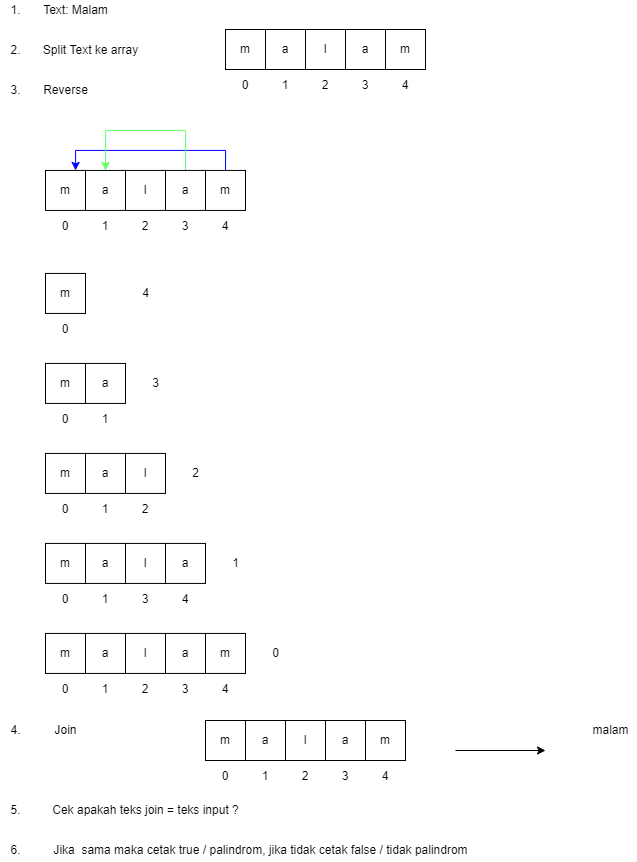

The diagram above was exported from draw.io. Its source (the exported page's mxGraphModel, read from the mxfile embedded in the PNG):
<mxGraphModel dx="1195" dy="1123" grid="1" gridSize="10" guides="1" tooltips="1" connect="1" arrows="1" fold="1" page="1" pageScale="1" pageWidth="827" pageHeight="1169" math="0" shadow="0">
  <root>
    <mxCell id="0" />
    <mxCell id="1" parent="0" />
    <mxCell id="Li9lCwFSAopUzVYIPZy7-19" style="edgeStyle=orthogonalEdgeStyle;rounded=0;orthogonalLoop=1;jettySize=auto;html=1;entryX=0.5;entryY=0;entryDx=0;entryDy=0;strokeColor=#0000FF;startArrow=classic;startFill=1;endArrow=none;endFill=0;" edge="1" parent="1" source="Li9lCwFSAopUzVYIPZy7-20" target="Li9lCwFSAopUzVYIPZy7-28">
      <mxGeometry relative="1" as="geometry">
        <Array as="points">
          <mxPoint x="80" y="159.93" />
          <mxPoint x="230" y="159.93" />
        </Array>
        <mxPoint x="430.24" y="177.37000000000006" as="targetPoint" />
      </mxGeometry>
    </mxCell>
    <mxCell id="Li9lCwFSAopUzVYIPZy7-20" value="m" style="whiteSpace=wrap;html=1;aspect=fixed;" vertex="1" parent="1">
      <mxGeometry x="50" y="179.93" width="40" height="40" as="geometry" />
    </mxCell>
    <mxCell id="Li9lCwFSAopUzVYIPZy7-21" style="edgeStyle=orthogonalEdgeStyle;rounded=0;orthogonalLoop=1;jettySize=auto;html=1;entryX=0.5;entryY=0;entryDx=0;entryDy=0;strokeColor=#66FF66;startArrow=classic;startFill=1;endArrow=none;endFill=0;" edge="1" parent="1" source="Li9lCwFSAopUzVYIPZy7-22" target="Li9lCwFSAopUzVYIPZy7-26">
      <mxGeometry relative="1" as="geometry">
        <Array as="points">
          <mxPoint x="110" y="139.93" />
          <mxPoint x="190" y="139.93" />
        </Array>
        <mxPoint x="390" y="179.93" as="targetPoint" />
      </mxGeometry>
    </mxCell>
    <mxCell id="Li9lCwFSAopUzVYIPZy7-22" value="a" style="whiteSpace=wrap;html=1;aspect=fixed;" vertex="1" parent="1">
      <mxGeometry x="90" y="179.93" width="40" height="40" as="geometry" />
    </mxCell>
    <mxCell id="Li9lCwFSAopUzVYIPZy7-24" value="l" style="whiteSpace=wrap;html=1;aspect=fixed;" vertex="1" parent="1">
      <mxGeometry x="130" y="179.93" width="40" height="40" as="geometry" />
    </mxCell>
    <mxCell id="Li9lCwFSAopUzVYIPZy7-26" value="a" style="whiteSpace=wrap;html=1;aspect=fixed;" vertex="1" parent="1">
      <mxGeometry x="170" y="179.93" width="40" height="40" as="geometry" />
    </mxCell>
    <mxCell id="Li9lCwFSAopUzVYIPZy7-28" value="m" style="whiteSpace=wrap;html=1;aspect=fixed;" vertex="1" parent="1">
      <mxGeometry x="210" y="179.93" width="40" height="40" as="geometry" />
    </mxCell>
    <mxCell id="Li9lCwFSAopUzVYIPZy7-33" value="0" style="text;html=1;strokeColor=none;fillColor=none;align=center;verticalAlign=middle;whiteSpace=wrap;rounded=0;" vertex="1" parent="1">
      <mxGeometry x="50" y="220.93" width="40" height="30" as="geometry" />
    </mxCell>
    <mxCell id="Li9lCwFSAopUzVYIPZy7-34" value="1" style="text;html=1;strokeColor=none;fillColor=none;align=center;verticalAlign=middle;whiteSpace=wrap;rounded=0;" vertex="1" parent="1">
      <mxGeometry x="90" y="220.93" width="40" height="30" as="geometry" />
    </mxCell>
    <mxCell id="Li9lCwFSAopUzVYIPZy7-35" value="2" style="text;html=1;strokeColor=none;fillColor=none;align=center;verticalAlign=middle;whiteSpace=wrap;rounded=0;" vertex="1" parent="1">
      <mxGeometry x="130" y="220.93" width="40" height="30" as="geometry" />
    </mxCell>
    <mxCell id="Li9lCwFSAopUzVYIPZy7-36" value="3" style="text;html=1;strokeColor=none;fillColor=none;align=center;verticalAlign=middle;whiteSpace=wrap;rounded=0;" vertex="1" parent="1">
      <mxGeometry x="170" y="220.93" width="40" height="30" as="geometry" />
    </mxCell>
    <mxCell id="Li9lCwFSAopUzVYIPZy7-37" value="4" style="text;html=1;strokeColor=none;fillColor=none;align=center;verticalAlign=middle;whiteSpace=wrap;rounded=0;" vertex="1" parent="1">
      <mxGeometry x="210" y="220.93" width="40" height="30" as="geometry" />
    </mxCell>
    <mxCell id="Li9lCwFSAopUzVYIPZy7-42" value="m" style="whiteSpace=wrap;html=1;aspect=fixed;" vertex="1" parent="1">
      <mxGeometry x="50" y="282.93" width="40" height="40" as="geometry" />
    </mxCell>
    <mxCell id="Li9lCwFSAopUzVYIPZy7-43" value="0" style="text;html=1;strokeColor=none;fillColor=none;align=center;verticalAlign=middle;whiteSpace=wrap;rounded=0;" vertex="1" parent="1">
      <mxGeometry x="50" y="323.93" width="40" height="30" as="geometry" />
    </mxCell>
    <mxCell id="Li9lCwFSAopUzVYIPZy7-44" value="m" style="whiteSpace=wrap;html=1;aspect=fixed;" vertex="1" parent="1">
      <mxGeometry x="50" y="372.93" width="40" height="40" as="geometry" />
    </mxCell>
    <mxCell id="Li9lCwFSAopUzVYIPZy7-45" value="0" style="text;html=1;strokeColor=none;fillColor=none;align=center;verticalAlign=middle;whiteSpace=wrap;rounded=0;" vertex="1" parent="1">
      <mxGeometry x="50" y="413.93" width="40" height="30" as="geometry" />
    </mxCell>
    <mxCell id="Li9lCwFSAopUzVYIPZy7-46" value="a" style="whiteSpace=wrap;html=1;aspect=fixed;" vertex="1" parent="1">
      <mxGeometry x="90" y="372.93" width="40" height="40" as="geometry" />
    </mxCell>
    <mxCell id="Li9lCwFSAopUzVYIPZy7-47" value="1" style="text;html=1;strokeColor=none;fillColor=none;align=center;verticalAlign=middle;whiteSpace=wrap;rounded=0;" vertex="1" parent="1">
      <mxGeometry x="90" y="413.93" width="40" height="30" as="geometry" />
    </mxCell>
    <mxCell id="Li9lCwFSAopUzVYIPZy7-48" value="m" style="whiteSpace=wrap;html=1;aspect=fixed;" vertex="1" parent="1">
      <mxGeometry x="50" y="462.93" width="40" height="40" as="geometry" />
    </mxCell>
    <mxCell id="Li9lCwFSAopUzVYIPZy7-49" value="0" style="text;html=1;strokeColor=none;fillColor=none;align=center;verticalAlign=middle;whiteSpace=wrap;rounded=0;" vertex="1" parent="1">
      <mxGeometry x="50" y="503.93" width="40" height="30" as="geometry" />
    </mxCell>
    <mxCell id="Li9lCwFSAopUzVYIPZy7-50" value="a" style="whiteSpace=wrap;html=1;aspect=fixed;" vertex="1" parent="1">
      <mxGeometry x="90" y="462.93" width="40" height="40" as="geometry" />
    </mxCell>
    <mxCell id="Li9lCwFSAopUzVYIPZy7-51" value="1" style="text;html=1;strokeColor=none;fillColor=none;align=center;verticalAlign=middle;whiteSpace=wrap;rounded=0;" vertex="1" parent="1">
      <mxGeometry x="90" y="503.93" width="40" height="30" as="geometry" />
    </mxCell>
    <mxCell id="Li9lCwFSAopUzVYIPZy7-52" value="l" style="whiteSpace=wrap;html=1;aspect=fixed;" vertex="1" parent="1">
      <mxGeometry x="130" y="462.93" width="40" height="40" as="geometry" />
    </mxCell>
    <mxCell id="Li9lCwFSAopUzVYIPZy7-53" value="2" style="text;html=1;strokeColor=none;fillColor=none;align=center;verticalAlign=middle;whiteSpace=wrap;rounded=0;" vertex="1" parent="1">
      <mxGeometry x="130" y="503.93" width="40" height="30" as="geometry" />
    </mxCell>
    <mxCell id="Li9lCwFSAopUzVYIPZy7-54" value="m" style="whiteSpace=wrap;html=1;aspect=fixed;" vertex="1" parent="1">
      <mxGeometry x="50" y="552.93" width="40" height="40" as="geometry" />
    </mxCell>
    <mxCell id="Li9lCwFSAopUzVYIPZy7-55" value="0" style="text;html=1;strokeColor=none;fillColor=none;align=center;verticalAlign=middle;whiteSpace=wrap;rounded=0;" vertex="1" parent="1">
      <mxGeometry x="50" y="593.93" width="40" height="30" as="geometry" />
    </mxCell>
    <mxCell id="Li9lCwFSAopUzVYIPZy7-56" value="a" style="whiteSpace=wrap;html=1;aspect=fixed;" vertex="1" parent="1">
      <mxGeometry x="90" y="552.93" width="40" height="40" as="geometry" />
    </mxCell>
    <mxCell id="Li9lCwFSAopUzVYIPZy7-57" value="1" style="text;html=1;strokeColor=none;fillColor=none;align=center;verticalAlign=middle;whiteSpace=wrap;rounded=0;" vertex="1" parent="1">
      <mxGeometry x="90" y="593.93" width="40" height="30" as="geometry" />
    </mxCell>
    <mxCell id="Li9lCwFSAopUzVYIPZy7-58" value="l" style="whiteSpace=wrap;html=1;aspect=fixed;" vertex="1" parent="1">
      <mxGeometry x="130" y="552.93" width="40" height="40" as="geometry" />
    </mxCell>
    <mxCell id="Li9lCwFSAopUzVYIPZy7-59" value="3" style="text;html=1;strokeColor=none;fillColor=none;align=center;verticalAlign=middle;whiteSpace=wrap;rounded=0;" vertex="1" parent="1">
      <mxGeometry x="130" y="593.93" width="40" height="30" as="geometry" />
    </mxCell>
    <mxCell id="Li9lCwFSAopUzVYIPZy7-60" value="a" style="whiteSpace=wrap;html=1;aspect=fixed;" vertex="1" parent="1">
      <mxGeometry x="170" y="552.93" width="40" height="40" as="geometry" />
    </mxCell>
    <mxCell id="Li9lCwFSAopUzVYIPZy7-61" value="4" style="text;html=1;strokeColor=none;fillColor=none;align=center;verticalAlign=middle;whiteSpace=wrap;rounded=0;" vertex="1" parent="1">
      <mxGeometry x="170" y="593.93" width="40" height="30" as="geometry" />
    </mxCell>
    <mxCell id="Li9lCwFSAopUzVYIPZy7-62" value="m" style="whiteSpace=wrap;html=1;aspect=fixed;" vertex="1" parent="1">
      <mxGeometry x="50" y="642.93" width="40" height="40" as="geometry" />
    </mxCell>
    <mxCell id="Li9lCwFSAopUzVYIPZy7-63" value="0" style="text;html=1;strokeColor=none;fillColor=none;align=center;verticalAlign=middle;whiteSpace=wrap;rounded=0;" vertex="1" parent="1">
      <mxGeometry x="50" y="683.93" width="40" height="30" as="geometry" />
    </mxCell>
    <mxCell id="Li9lCwFSAopUzVYIPZy7-64" value="a" style="whiteSpace=wrap;html=1;aspect=fixed;" vertex="1" parent="1">
      <mxGeometry x="90" y="642.93" width="40" height="40" as="geometry" />
    </mxCell>
    <mxCell id="Li9lCwFSAopUzVYIPZy7-65" value="1" style="text;html=1;strokeColor=none;fillColor=none;align=center;verticalAlign=middle;whiteSpace=wrap;rounded=0;" vertex="1" parent="1">
      <mxGeometry x="90" y="683.93" width="40" height="30" as="geometry" />
    </mxCell>
    <mxCell id="Li9lCwFSAopUzVYIPZy7-66" value="l" style="whiteSpace=wrap;html=1;aspect=fixed;" vertex="1" parent="1">
      <mxGeometry x="130" y="642.93" width="40" height="40" as="geometry" />
    </mxCell>
    <mxCell id="Li9lCwFSAopUzVYIPZy7-67" value="2" style="text;html=1;strokeColor=none;fillColor=none;align=center;verticalAlign=middle;whiteSpace=wrap;rounded=0;" vertex="1" parent="1">
      <mxGeometry x="130" y="683.93" width="40" height="30" as="geometry" />
    </mxCell>
    <mxCell id="Li9lCwFSAopUzVYIPZy7-68" value="a" style="whiteSpace=wrap;html=1;aspect=fixed;" vertex="1" parent="1">
      <mxGeometry x="170" y="642.93" width="40" height="40" as="geometry" />
    </mxCell>
    <mxCell id="Li9lCwFSAopUzVYIPZy7-69" value="3" style="text;html=1;strokeColor=none;fillColor=none;align=center;verticalAlign=middle;whiteSpace=wrap;rounded=0;" vertex="1" parent="1">
      <mxGeometry x="170" y="683.93" width="40" height="30" as="geometry" />
    </mxCell>
    <mxCell id="Li9lCwFSAopUzVYIPZy7-70" value="m" style="whiteSpace=wrap;html=1;aspect=fixed;" vertex="1" parent="1">
      <mxGeometry x="210" y="642.93" width="40" height="40" as="geometry" />
    </mxCell>
    <mxCell id="Li9lCwFSAopUzVYIPZy7-71" value="4" style="text;html=1;strokeColor=none;fillColor=none;align=center;verticalAlign=middle;whiteSpace=wrap;rounded=0;" vertex="1" parent="1">
      <mxGeometry x="210" y="683.93" width="40" height="30" as="geometry" />
    </mxCell>
    <mxCell id="Li9lCwFSAopUzVYIPZy7-116" value="4" style="text;html=1;align=center;verticalAlign=middle;resizable=0;points=[];autosize=1;strokeColor=none;fillColor=none;" vertex="1" parent="1">
      <mxGeometry x="140" y="292.93" width="20" height="20" as="geometry" />
    </mxCell>
    <mxCell id="Li9lCwFSAopUzVYIPZy7-117" value="3" style="text;html=1;align=center;verticalAlign=middle;resizable=0;points=[];autosize=1;strokeColor=none;fillColor=none;" vertex="1" parent="1">
      <mxGeometry x="150" y="382.93" width="20" height="20" as="geometry" />
    </mxCell>
    <mxCell id="Li9lCwFSAopUzVYIPZy7-118" value="2" style="text;html=1;align=center;verticalAlign=middle;resizable=0;points=[];autosize=1;strokeColor=none;fillColor=none;" vertex="1" parent="1">
      <mxGeometry x="190" y="472.93" width="20" height="20" as="geometry" />
    </mxCell>
    <mxCell id="Li9lCwFSAopUzVYIPZy7-119" value="1" style="text;html=1;align=center;verticalAlign=middle;resizable=0;points=[];autosize=1;strokeColor=none;fillColor=none;" vertex="1" parent="1">
      <mxGeometry x="230" y="562.93" width="20" height="20" as="geometry" />
    </mxCell>
    <mxCell id="Li9lCwFSAopUzVYIPZy7-120" value="0" style="text;html=1;align=center;verticalAlign=middle;resizable=0;points=[];autosize=1;strokeColor=none;fillColor=none;" vertex="1" parent="1">
      <mxGeometry x="270" y="652.93" width="20" height="20" as="geometry" />
    </mxCell>
    <mxCell id="Li9lCwFSAopUzVYIPZy7-146" value="Text: Malam" style="text;html=1;align=center;verticalAlign=middle;resizable=0;points=[];autosize=1;strokeColor=none;fillColor=none;" vertex="1" parent="1">
      <mxGeometry x="40" y="10" width="80" height="20" as="geometry" />
    </mxCell>
    <mxCell id="DcUSPM8ZCxzd5KCDqAtR-1" value="m" style="whiteSpace=wrap;html=1;aspect=fixed;" vertex="1" parent="1">
      <mxGeometry x="230" y="39" width="40" height="40" as="geometry" />
    </mxCell>
    <mxCell id="DcUSPM8ZCxzd5KCDqAtR-2" value="a" style="whiteSpace=wrap;html=1;aspect=fixed;" vertex="1" parent="1">
      <mxGeometry x="270" y="39" width="40" height="40" as="geometry" />
    </mxCell>
    <mxCell id="DcUSPM8ZCxzd5KCDqAtR-3" value="l" style="whiteSpace=wrap;html=1;aspect=fixed;" vertex="1" parent="1">
      <mxGeometry x="310" y="39" width="40" height="40" as="geometry" />
    </mxCell>
    <mxCell id="DcUSPM8ZCxzd5KCDqAtR-4" value="a" style="whiteSpace=wrap;html=1;aspect=fixed;" vertex="1" parent="1">
      <mxGeometry x="350" y="39" width="40" height="40" as="geometry" />
    </mxCell>
    <mxCell id="DcUSPM8ZCxzd5KCDqAtR-5" value="m" style="whiteSpace=wrap;html=1;aspect=fixed;" vertex="1" parent="1">
      <mxGeometry x="390" y="39" width="40" height="40" as="geometry" />
    </mxCell>
    <mxCell id="DcUSPM8ZCxzd5KCDqAtR-6" value="0" style="text;html=1;strokeColor=none;fillColor=none;align=center;verticalAlign=middle;whiteSpace=wrap;rounded=0;" vertex="1" parent="1">
      <mxGeometry x="230" y="80" width="40" height="30" as="geometry" />
    </mxCell>
    <mxCell id="DcUSPM8ZCxzd5KCDqAtR-7" value="1" style="text;html=1;strokeColor=none;fillColor=none;align=center;verticalAlign=middle;whiteSpace=wrap;rounded=0;" vertex="1" parent="1">
      <mxGeometry x="270" y="80" width="40" height="30" as="geometry" />
    </mxCell>
    <mxCell id="DcUSPM8ZCxzd5KCDqAtR-8" value="2" style="text;html=1;strokeColor=none;fillColor=none;align=center;verticalAlign=middle;whiteSpace=wrap;rounded=0;" vertex="1" parent="1">
      <mxGeometry x="310" y="80" width="40" height="30" as="geometry" />
    </mxCell>
    <mxCell id="DcUSPM8ZCxzd5KCDqAtR-9" value="3" style="text;html=1;strokeColor=none;fillColor=none;align=center;verticalAlign=middle;whiteSpace=wrap;rounded=0;" vertex="1" parent="1">
      <mxGeometry x="350" y="80" width="40" height="30" as="geometry" />
    </mxCell>
    <mxCell id="DcUSPM8ZCxzd5KCDqAtR-10" value="4" style="text;html=1;strokeColor=none;fillColor=none;align=center;verticalAlign=middle;whiteSpace=wrap;rounded=0;" vertex="1" parent="1">
      <mxGeometry x="390" y="80" width="40" height="30" as="geometry" />
    </mxCell>
    <mxCell id="DcUSPM8ZCxzd5KCDqAtR-11" value="1." style="text;html=1;align=center;verticalAlign=middle;resizable=0;points=[];autosize=1;strokeColor=none;fillColor=none;" vertex="1" parent="1">
      <mxGeometry x="5" y="10" width="30" height="20" as="geometry" />
    </mxCell>
    <mxCell id="DcUSPM8ZCxzd5KCDqAtR-12" value="2." style="text;html=1;align=center;verticalAlign=middle;resizable=0;points=[];autosize=1;strokeColor=none;fillColor=none;" vertex="1" parent="1">
      <mxGeometry x="5" y="50" width="30" height="20" as="geometry" />
    </mxCell>
    <mxCell id="DcUSPM8ZCxzd5KCDqAtR-13" value="Split Text ke array" style="text;html=1;align=center;verticalAlign=middle;resizable=0;points=[];autosize=1;strokeColor=none;fillColor=none;" vertex="1" parent="1">
      <mxGeometry x="40" y="50" width="110" height="20" as="geometry" />
    </mxCell>
    <mxCell id="DcUSPM8ZCxzd5KCDqAtR-14" value="3." style="text;html=1;align=center;verticalAlign=middle;resizable=0;points=[];autosize=1;strokeColor=none;fillColor=none;" vertex="1" parent="1">
      <mxGeometry x="5" y="90" width="30" height="20" as="geometry" />
    </mxCell>
    <mxCell id="DcUSPM8ZCxzd5KCDqAtR-15" value="Reverse" style="text;html=1;align=center;verticalAlign=middle;resizable=0;points=[];autosize=1;strokeColor=none;fillColor=none;" vertex="1" parent="1">
      <mxGeometry x="40" y="90" width="60" height="20" as="geometry" />
    </mxCell>
    <mxCell id="DcUSPM8ZCxzd5KCDqAtR-16" value="4." style="text;html=1;align=center;verticalAlign=middle;resizable=0;points=[];autosize=1;strokeColor=none;fillColor=none;" vertex="1" parent="1">
      <mxGeometry x="5" y="730" width="30" height="20" as="geometry" />
    </mxCell>
    <mxCell id="DcUSPM8ZCxzd5KCDqAtR-17" value="m" style="whiteSpace=wrap;html=1;aspect=fixed;" vertex="1" parent="1">
      <mxGeometry x="210" y="730" width="40" height="40" as="geometry" />
    </mxCell>
    <mxCell id="DcUSPM8ZCxzd5KCDqAtR-18" value="0" style="text;html=1;strokeColor=none;fillColor=none;align=center;verticalAlign=middle;whiteSpace=wrap;rounded=0;" vertex="1" parent="1">
      <mxGeometry x="210" y="771" width="40" height="30" as="geometry" />
    </mxCell>
    <mxCell id="DcUSPM8ZCxzd5KCDqAtR-19" value="a" style="whiteSpace=wrap;html=1;aspect=fixed;" vertex="1" parent="1">
      <mxGeometry x="250" y="730" width="40" height="40" as="geometry" />
    </mxCell>
    <mxCell id="DcUSPM8ZCxzd5KCDqAtR-20" value="1" style="text;html=1;strokeColor=none;fillColor=none;align=center;verticalAlign=middle;whiteSpace=wrap;rounded=0;" vertex="1" parent="1">
      <mxGeometry x="250" y="771" width="40" height="30" as="geometry" />
    </mxCell>
    <mxCell id="DcUSPM8ZCxzd5KCDqAtR-21" value="l" style="whiteSpace=wrap;html=1;aspect=fixed;" vertex="1" parent="1">
      <mxGeometry x="290" y="730" width="40" height="40" as="geometry" />
    </mxCell>
    <mxCell id="DcUSPM8ZCxzd5KCDqAtR-22" value="2" style="text;html=1;strokeColor=none;fillColor=none;align=center;verticalAlign=middle;whiteSpace=wrap;rounded=0;" vertex="1" parent="1">
      <mxGeometry x="290" y="771" width="40" height="30" as="geometry" />
    </mxCell>
    <mxCell id="DcUSPM8ZCxzd5KCDqAtR-23" value="a" style="whiteSpace=wrap;html=1;aspect=fixed;" vertex="1" parent="1">
      <mxGeometry x="330" y="730" width="40" height="40" as="geometry" />
    </mxCell>
    <mxCell id="DcUSPM8ZCxzd5KCDqAtR-24" value="3" style="text;html=1;strokeColor=none;fillColor=none;align=center;verticalAlign=middle;whiteSpace=wrap;rounded=0;" vertex="1" parent="1">
      <mxGeometry x="330" y="771" width="40" height="30" as="geometry" />
    </mxCell>
    <mxCell id="DcUSPM8ZCxzd5KCDqAtR-25" value="m" style="whiteSpace=wrap;html=1;aspect=fixed;" vertex="1" parent="1">
      <mxGeometry x="370" y="730" width="40" height="40" as="geometry" />
    </mxCell>
    <mxCell id="DcUSPM8ZCxzd5KCDqAtR-26" value="4" style="text;html=1;strokeColor=none;fillColor=none;align=center;verticalAlign=middle;whiteSpace=wrap;rounded=0;" vertex="1" parent="1">
      <mxGeometry x="370" y="771" width="40" height="30" as="geometry" />
    </mxCell>
    <mxCell id="DcUSPM8ZCxzd5KCDqAtR-28" value="Join" style="text;html=1;align=center;verticalAlign=middle;resizable=0;points=[];autosize=1;strokeColor=none;fillColor=none;" vertex="1" parent="1">
      <mxGeometry x="50" y="730" width="40" height="20" as="geometry" />
    </mxCell>
    <mxCell id="DcUSPM8ZCxzd5KCDqAtR-29" value="" style="endArrow=classic;html=1;rounded=0;" edge="1" parent="1">
      <mxGeometry width="50" height="50" relative="1" as="geometry">
        <mxPoint x="460" y="760" as="sourcePoint" />
        <mxPoint x="550" y="760" as="targetPoint" />
      </mxGeometry>
    </mxCell>
    <mxCell id="DcUSPM8ZCxzd5KCDqAtR-30" value="malam" style="text;html=1;align=center;verticalAlign=middle;resizable=0;points=[];autosize=1;strokeColor=none;fillColor=none;" vertex="1" parent="1">
      <mxGeometry x="590" y="730" width="50" height="20" as="geometry" />
    </mxCell>
    <mxCell id="DcUSPM8ZCxzd5KCDqAtR-31" value="5." style="text;html=1;align=center;verticalAlign=middle;resizable=0;points=[];autosize=1;strokeColor=none;fillColor=none;" vertex="1" parent="1">
      <mxGeometry x="5" y="810" width="30" height="20" as="geometry" />
    </mxCell>
    <mxCell id="DcUSPM8ZCxzd5KCDqAtR-32" value="Cek apakah teks join = teks input ?" style="text;html=1;align=center;verticalAlign=middle;resizable=0;points=[];autosize=1;strokeColor=none;fillColor=none;" vertex="1" parent="1">
      <mxGeometry x="50" y="810" width="200" height="20" as="geometry" />
    </mxCell>
    <mxCell id="DcUSPM8ZCxzd5KCDqAtR-33" value="6." style="text;html=1;align=center;verticalAlign=middle;resizable=0;points=[];autosize=1;strokeColor=none;fillColor=none;" vertex="1" parent="1">
      <mxGeometry x="5" y="850" width="30" height="20" as="geometry" />
    </mxCell>
    <mxCell id="DcUSPM8ZCxzd5KCDqAtR-34" value="Jika&amp;nbsp; sama maka cetak true / palindrom, jika tidak cetak false / tidak palindrom" style="text;html=1;align=center;verticalAlign=middle;resizable=0;points=[];autosize=1;strokeColor=none;fillColor=none;" vertex="1" parent="1">
      <mxGeometry x="50" y="850" width="430" height="20" as="geometry" />
    </mxCell>
  </root>
</mxGraphModel>